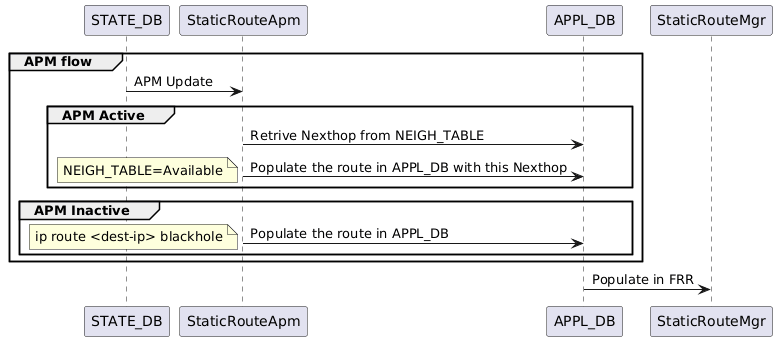

The diagram above was rendered by PlantUML. Its source (embedded in the PNG):
@startuml
group APM flow

STATE_DB -> StaticRouteApm : APM Update
group APM Active
StaticRouteApm -> APPL_DB : Retrive Nexthop from NEIGH_TABLE

StaticRouteApm -> APPL_DB : Populate the route in APPL_DB with this Nexthop
note left: NEIGH_TABLE=Available
end

group APM Inactive
StaticRouteApm -> APPL_DB : Populate the route in APPL_DB
note left: ip route <dest-ip> blackhole
end


end

APPL_DB -> StaticRouteMgr : Populate in FRR
@enduml